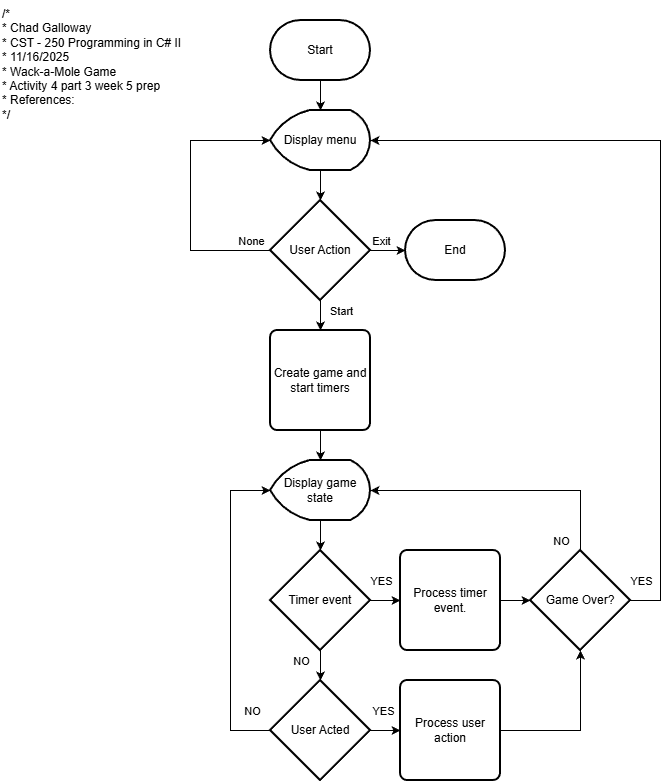

The diagram above was exported from draw.io. Its source (the exported page's mxGraphModel, read from the mxfile embedded in the PNG):
<mxGraphModel dx="1426" dy="743" grid="1" gridSize="10" guides="1" tooltips="1" connect="1" arrows="1" fold="1" page="1" pageScale="1" pageWidth="850" pageHeight="1100" math="0" shadow="0">
  <root>
    <mxCell id="0" />
    <mxCell id="1" parent="0" />
    <mxCell id="BoEZDI-Vcu4537NNTcXs-31" value="" style="edgeStyle=orthogonalEdgeStyle;rounded=0;orthogonalLoop=1;jettySize=auto;html=1;" parent="1" source="Maa55WUVuVgbbIeWjuT4-1" target="BoEZDI-Vcu4537NNTcXs-2" edge="1">
      <mxGeometry relative="1" as="geometry" />
    </mxCell>
    <mxCell id="Maa55WUVuVgbbIeWjuT4-1" value="Start" style="strokeWidth=2;html=1;shape=mxgraph.flowchart.terminator;whiteSpace=wrap;" parent="1" vertex="1">
      <mxGeometry x="290" y="40" width="100" height="60" as="geometry" />
    </mxCell>
    <mxCell id="BoEZDI-Vcu4537NNTcXs-1" value="/*&lt;br&gt; * Chad Galloway&lt;br&gt; * CST - 250 Programming in C# II&lt;br&gt; * 11/16/2025&lt;br&gt; * Wack-a-Mole Game&lt;br&gt; * Activity 4 part 3 week 5 prep&lt;br&gt; * References:&lt;br&gt; */" style="text;whiteSpace=wrap;html=1;" parent="1" vertex="1">
      <mxGeometry x="20" y="20" width="210" height="130" as="geometry" />
    </mxCell>
    <mxCell id="BoEZDI-Vcu4537NNTcXs-30" value="" style="edgeStyle=orthogonalEdgeStyle;rounded=0;orthogonalLoop=1;jettySize=auto;html=1;" parent="1" source="BoEZDI-Vcu4537NNTcXs-2" target="BoEZDI-Vcu4537NNTcXs-3" edge="1">
      <mxGeometry relative="1" as="geometry" />
    </mxCell>
    <mxCell id="BoEZDI-Vcu4537NNTcXs-2" value="Display menu" style="strokeWidth=2;html=1;shape=mxgraph.flowchart.display;whiteSpace=wrap;" parent="1" vertex="1">
      <mxGeometry x="290" y="130" width="100" height="60" as="geometry" />
    </mxCell>
    <mxCell id="BoEZDI-Vcu4537NNTcXs-12" value="" style="edgeStyle=orthogonalEdgeStyle;rounded=0;orthogonalLoop=1;jettySize=auto;html=1;" parent="1" source="BoEZDI-Vcu4537NNTcXs-3" target="BoEZDI-Vcu4537NNTcXs-5" edge="1">
      <mxGeometry relative="1" as="geometry" />
    </mxCell>
    <mxCell id="BoEZDI-Vcu4537NNTcXs-39" value="Start" style="edgeLabel;html=1;align=center;verticalAlign=middle;resizable=0;points=[];" parent="BoEZDI-Vcu4537NNTcXs-12" vertex="1" connectable="0">
      <mxGeometry x="-0.76" y="-2" relative="1" as="geometry">
        <mxPoint x="22" y="4" as="offset" />
      </mxGeometry>
    </mxCell>
    <mxCell id="BoEZDI-Vcu4537NNTcXs-13" value="" style="edgeStyle=orthogonalEdgeStyle;rounded=0;orthogonalLoop=1;jettySize=auto;html=1;" parent="1" source="BoEZDI-Vcu4537NNTcXs-3" target="BoEZDI-Vcu4537NNTcXs-4" edge="1">
      <mxGeometry relative="1" as="geometry" />
    </mxCell>
    <mxCell id="BoEZDI-Vcu4537NNTcXs-38" value="Exit" style="edgeLabel;html=1;align=center;verticalAlign=middle;resizable=0;points=[];" parent="BoEZDI-Vcu4537NNTcXs-13" vertex="1" connectable="0">
      <mxGeometry x="-0.3778" relative="1" as="geometry">
        <mxPoint x="-4" y="-10" as="offset" />
      </mxGeometry>
    </mxCell>
    <mxCell id="BoEZDI-Vcu4537NNTcXs-3" value="User Action" style="strokeWidth=2;html=1;shape=mxgraph.flowchart.decision;whiteSpace=wrap;" parent="1" vertex="1">
      <mxGeometry x="290" y="220" width="100" height="100" as="geometry" />
    </mxCell>
    <mxCell id="BoEZDI-Vcu4537NNTcXs-4" value="End" style="strokeWidth=2;html=1;shape=mxgraph.flowchart.terminator;whiteSpace=wrap;" parent="1" vertex="1">
      <mxGeometry x="425" y="240" width="100" height="60" as="geometry" />
    </mxCell>
    <mxCell id="BoEZDI-Vcu4537NNTcXs-15" value="" style="edgeStyle=orthogonalEdgeStyle;rounded=0;orthogonalLoop=1;jettySize=auto;html=1;" parent="1" source="BoEZDI-Vcu4537NNTcXs-5" target="BoEZDI-Vcu4537NNTcXs-6" edge="1">
      <mxGeometry relative="1" as="geometry" />
    </mxCell>
    <mxCell id="BoEZDI-Vcu4537NNTcXs-5" value="Create game and start timers" style="rounded=1;whiteSpace=wrap;html=1;absoluteArcSize=1;arcSize=14;strokeWidth=2;" parent="1" vertex="1">
      <mxGeometry x="290" y="350" width="100" height="100" as="geometry" />
    </mxCell>
    <mxCell id="BoEZDI-Vcu4537NNTcXs-16" value="" style="edgeStyle=orthogonalEdgeStyle;rounded=0;orthogonalLoop=1;jettySize=auto;html=1;" parent="1" source="BoEZDI-Vcu4537NNTcXs-6" target="BoEZDI-Vcu4537NNTcXs-7" edge="1">
      <mxGeometry relative="1" as="geometry" />
    </mxCell>
    <mxCell id="BoEZDI-Vcu4537NNTcXs-6" value="Display game state" style="strokeWidth=2;html=1;shape=mxgraph.flowchart.display;whiteSpace=wrap;" parent="1" vertex="1">
      <mxGeometry x="290" y="480" width="100" height="60" as="geometry" />
    </mxCell>
    <mxCell id="BoEZDI-Vcu4537NNTcXs-17" value="" style="edgeStyle=orthogonalEdgeStyle;rounded=0;orthogonalLoop=1;jettySize=auto;html=1;" parent="1" source="BoEZDI-Vcu4537NNTcXs-7" target="BoEZDI-Vcu4537NNTcXs-8" edge="1">
      <mxGeometry relative="1" as="geometry" />
    </mxCell>
    <mxCell id="BoEZDI-Vcu4537NNTcXs-29" value="YES" style="edgeLabel;html=1;align=center;verticalAlign=middle;resizable=0;points=[];" parent="BoEZDI-Vcu4537NNTcXs-17" vertex="1" connectable="0">
      <mxGeometry x="0.36" relative="1" as="geometry">
        <mxPoint x="-4" y="-20" as="offset" />
      </mxGeometry>
    </mxCell>
    <mxCell id="BoEZDI-Vcu4537NNTcXs-18" value="" style="edgeStyle=orthogonalEdgeStyle;rounded=0;orthogonalLoop=1;jettySize=auto;html=1;" parent="1" source="BoEZDI-Vcu4537NNTcXs-7" target="BoEZDI-Vcu4537NNTcXs-9" edge="1">
      <mxGeometry relative="1" as="geometry" />
    </mxCell>
    <mxCell id="BoEZDI-Vcu4537NNTcXs-41" value="NO" style="edgeLabel;html=1;align=center;verticalAlign=middle;resizable=0;points=[];" parent="BoEZDI-Vcu4537NNTcXs-18" vertex="1" connectable="0">
      <mxGeometry x="0.2" y="1" relative="1" as="geometry">
        <mxPoint x="-21" as="offset" />
      </mxGeometry>
    </mxCell>
    <mxCell id="BoEZDI-Vcu4537NNTcXs-7" value="Timer event" style="strokeWidth=2;html=1;shape=mxgraph.flowchart.decision;whiteSpace=wrap;" parent="1" vertex="1">
      <mxGeometry x="290" y="570" width="100" height="100" as="geometry" />
    </mxCell>
    <mxCell id="BoEZDI-Vcu4537NNTcXs-33" value="" style="edgeStyle=orthogonalEdgeStyle;rounded=0;orthogonalLoop=1;jettySize=auto;html=1;" parent="1" source="BoEZDI-Vcu4537NNTcXs-8" target="BoEZDI-Vcu4537NNTcXs-11" edge="1">
      <mxGeometry relative="1" as="geometry" />
    </mxCell>
    <mxCell id="BoEZDI-Vcu4537NNTcXs-8" value="Process timer event." style="rounded=1;whiteSpace=wrap;html=1;absoluteArcSize=1;arcSize=14;strokeWidth=2;" parent="1" vertex="1">
      <mxGeometry x="420" y="570" width="100" height="100" as="geometry" />
    </mxCell>
    <mxCell id="BoEZDI-Vcu4537NNTcXs-22" value="" style="edgeStyle=orthogonalEdgeStyle;rounded=0;orthogonalLoop=1;jettySize=auto;html=1;" parent="1" source="BoEZDI-Vcu4537NNTcXs-9" target="BoEZDI-Vcu4537NNTcXs-10" edge="1">
      <mxGeometry relative="1" as="geometry" />
    </mxCell>
    <mxCell id="BoEZDI-Vcu4537NNTcXs-42" value="YES" style="edgeLabel;html=1;align=center;verticalAlign=middle;resizable=0;points=[];" parent="BoEZDI-Vcu4537NNTcXs-22" vertex="1" connectable="0">
      <mxGeometry x="0.28" y="3" relative="1" as="geometry">
        <mxPoint y="-17" as="offset" />
      </mxGeometry>
    </mxCell>
    <mxCell id="BoEZDI-Vcu4537NNTcXs-32" style="edgeStyle=orthogonalEdgeStyle;rounded=0;orthogonalLoop=1;jettySize=auto;html=1;exitX=0;exitY=0.5;exitDx=0;exitDy=0;exitPerimeter=0;entryX=0;entryY=0.5;entryDx=0;entryDy=0;entryPerimeter=0;" parent="1" source="BoEZDI-Vcu4537NNTcXs-9" target="BoEZDI-Vcu4537NNTcXs-6" edge="1">
      <mxGeometry relative="1" as="geometry">
        <Array as="points">
          <mxPoint x="250" y="750" />
          <mxPoint x="250" y="510" />
        </Array>
      </mxGeometry>
    </mxCell>
    <mxCell id="BoEZDI-Vcu4537NNTcXs-40" value="NO" style="edgeLabel;html=1;align=center;verticalAlign=middle;resizable=0;points=[];" parent="BoEZDI-Vcu4537NNTcXs-32" vertex="1" connectable="0">
      <mxGeometry x="-0.8812" y="1" relative="1" as="geometry">
        <mxPoint y="-21" as="offset" />
      </mxGeometry>
    </mxCell>
    <mxCell id="BoEZDI-Vcu4537NNTcXs-9" value="User Acted" style="strokeWidth=2;html=1;shape=mxgraph.flowchart.decision;whiteSpace=wrap;" parent="1" vertex="1">
      <mxGeometry x="290" y="700" width="100" height="100" as="geometry" />
    </mxCell>
    <mxCell id="BoEZDI-Vcu4537NNTcXs-10" value="Process user action" style="rounded=1;whiteSpace=wrap;html=1;absoluteArcSize=1;arcSize=14;strokeWidth=2;" parent="1" vertex="1">
      <mxGeometry x="420" y="700" width="100" height="100" as="geometry" />
    </mxCell>
    <mxCell id="BoEZDI-Vcu4537NNTcXs-35" style="edgeStyle=orthogonalEdgeStyle;rounded=0;orthogonalLoop=1;jettySize=auto;html=1;exitX=0.5;exitY=0;exitDx=0;exitDy=0;exitPerimeter=0;entryX=1;entryY=0.5;entryDx=0;entryDy=0;entryPerimeter=0;" parent="1" source="BoEZDI-Vcu4537NNTcXs-11" target="BoEZDI-Vcu4537NNTcXs-6" edge="1">
      <mxGeometry relative="1" as="geometry">
        <mxPoint x="510" y="510" as="targetPoint" />
        <Array as="points">
          <mxPoint x="600" y="510" />
        </Array>
      </mxGeometry>
    </mxCell>
    <mxCell id="BoEZDI-Vcu4537NNTcXs-43" value="NO" style="edgeLabel;html=1;align=center;verticalAlign=middle;resizable=0;points=[];" parent="BoEZDI-Vcu4537NNTcXs-35" vertex="1" connectable="0">
      <mxGeometry x="-0.8296" relative="1" as="geometry">
        <mxPoint x="-20" y="13" as="offset" />
      </mxGeometry>
    </mxCell>
    <mxCell id="BoEZDI-Vcu4537NNTcXs-36" style="edgeStyle=orthogonalEdgeStyle;rounded=0;orthogonalLoop=1;jettySize=auto;html=1;exitX=1;exitY=0.5;exitDx=0;exitDy=0;exitPerimeter=0;entryX=1;entryY=0.5;entryDx=0;entryDy=0;entryPerimeter=0;" parent="1" source="BoEZDI-Vcu4537NNTcXs-11" target="BoEZDI-Vcu4537NNTcXs-2" edge="1">
      <mxGeometry relative="1" as="geometry">
        <mxPoint x="550" y="160" as="targetPoint" />
        <Array as="points">
          <mxPoint x="680" y="620" />
          <mxPoint x="680" y="160" />
        </Array>
      </mxGeometry>
    </mxCell>
    <mxCell id="BoEZDI-Vcu4537NNTcXs-44" value="YES" style="edgeLabel;html=1;align=center;verticalAlign=middle;resizable=0;points=[];" parent="BoEZDI-Vcu4537NNTcXs-36" vertex="1" connectable="0">
      <mxGeometry x="-0.8436" y="-2" relative="1" as="geometry">
        <mxPoint x="-22" y="11" as="offset" />
      </mxGeometry>
    </mxCell>
    <mxCell id="BoEZDI-Vcu4537NNTcXs-11" value="Game Over?" style="strokeWidth=2;html=1;shape=mxgraph.flowchart.decision;whiteSpace=wrap;" parent="1" vertex="1">
      <mxGeometry x="550" y="570" width="100" height="100" as="geometry" />
    </mxCell>
    <mxCell id="BoEZDI-Vcu4537NNTcXs-14" style="edgeStyle=orthogonalEdgeStyle;rounded=0;orthogonalLoop=1;jettySize=auto;html=1;exitX=0;exitY=0.5;exitDx=0;exitDy=0;exitPerimeter=0;entryX=0;entryY=0.5;entryDx=0;entryDy=0;entryPerimeter=0;" parent="1" source="BoEZDI-Vcu4537NNTcXs-3" target="BoEZDI-Vcu4537NNTcXs-2" edge="1">
      <mxGeometry relative="1" as="geometry">
        <Array as="points">
          <mxPoint x="210" y="270" />
          <mxPoint x="210" y="160" />
        </Array>
      </mxGeometry>
    </mxCell>
    <mxCell id="BoEZDI-Vcu4537NNTcXs-37" value="None" style="edgeLabel;html=1;align=center;verticalAlign=middle;resizable=0;points=[];" parent="BoEZDI-Vcu4537NNTcXs-14" vertex="1" connectable="0">
      <mxGeometry x="-0.7111" y="-2" relative="1" as="geometry">
        <mxPoint x="19" y="-8" as="offset" />
      </mxGeometry>
    </mxCell>
    <mxCell id="BoEZDI-Vcu4537NNTcXs-34" style="edgeStyle=orthogonalEdgeStyle;rounded=0;orthogonalLoop=1;jettySize=auto;html=1;exitX=1;exitY=0.5;exitDx=0;exitDy=0;entryX=0.5;entryY=1;entryDx=0;entryDy=0;entryPerimeter=0;" parent="1" source="BoEZDI-Vcu4537NNTcXs-10" target="BoEZDI-Vcu4537NNTcXs-11" edge="1">
      <mxGeometry relative="1" as="geometry" />
    </mxCell>
  </root>
</mxGraphModel>